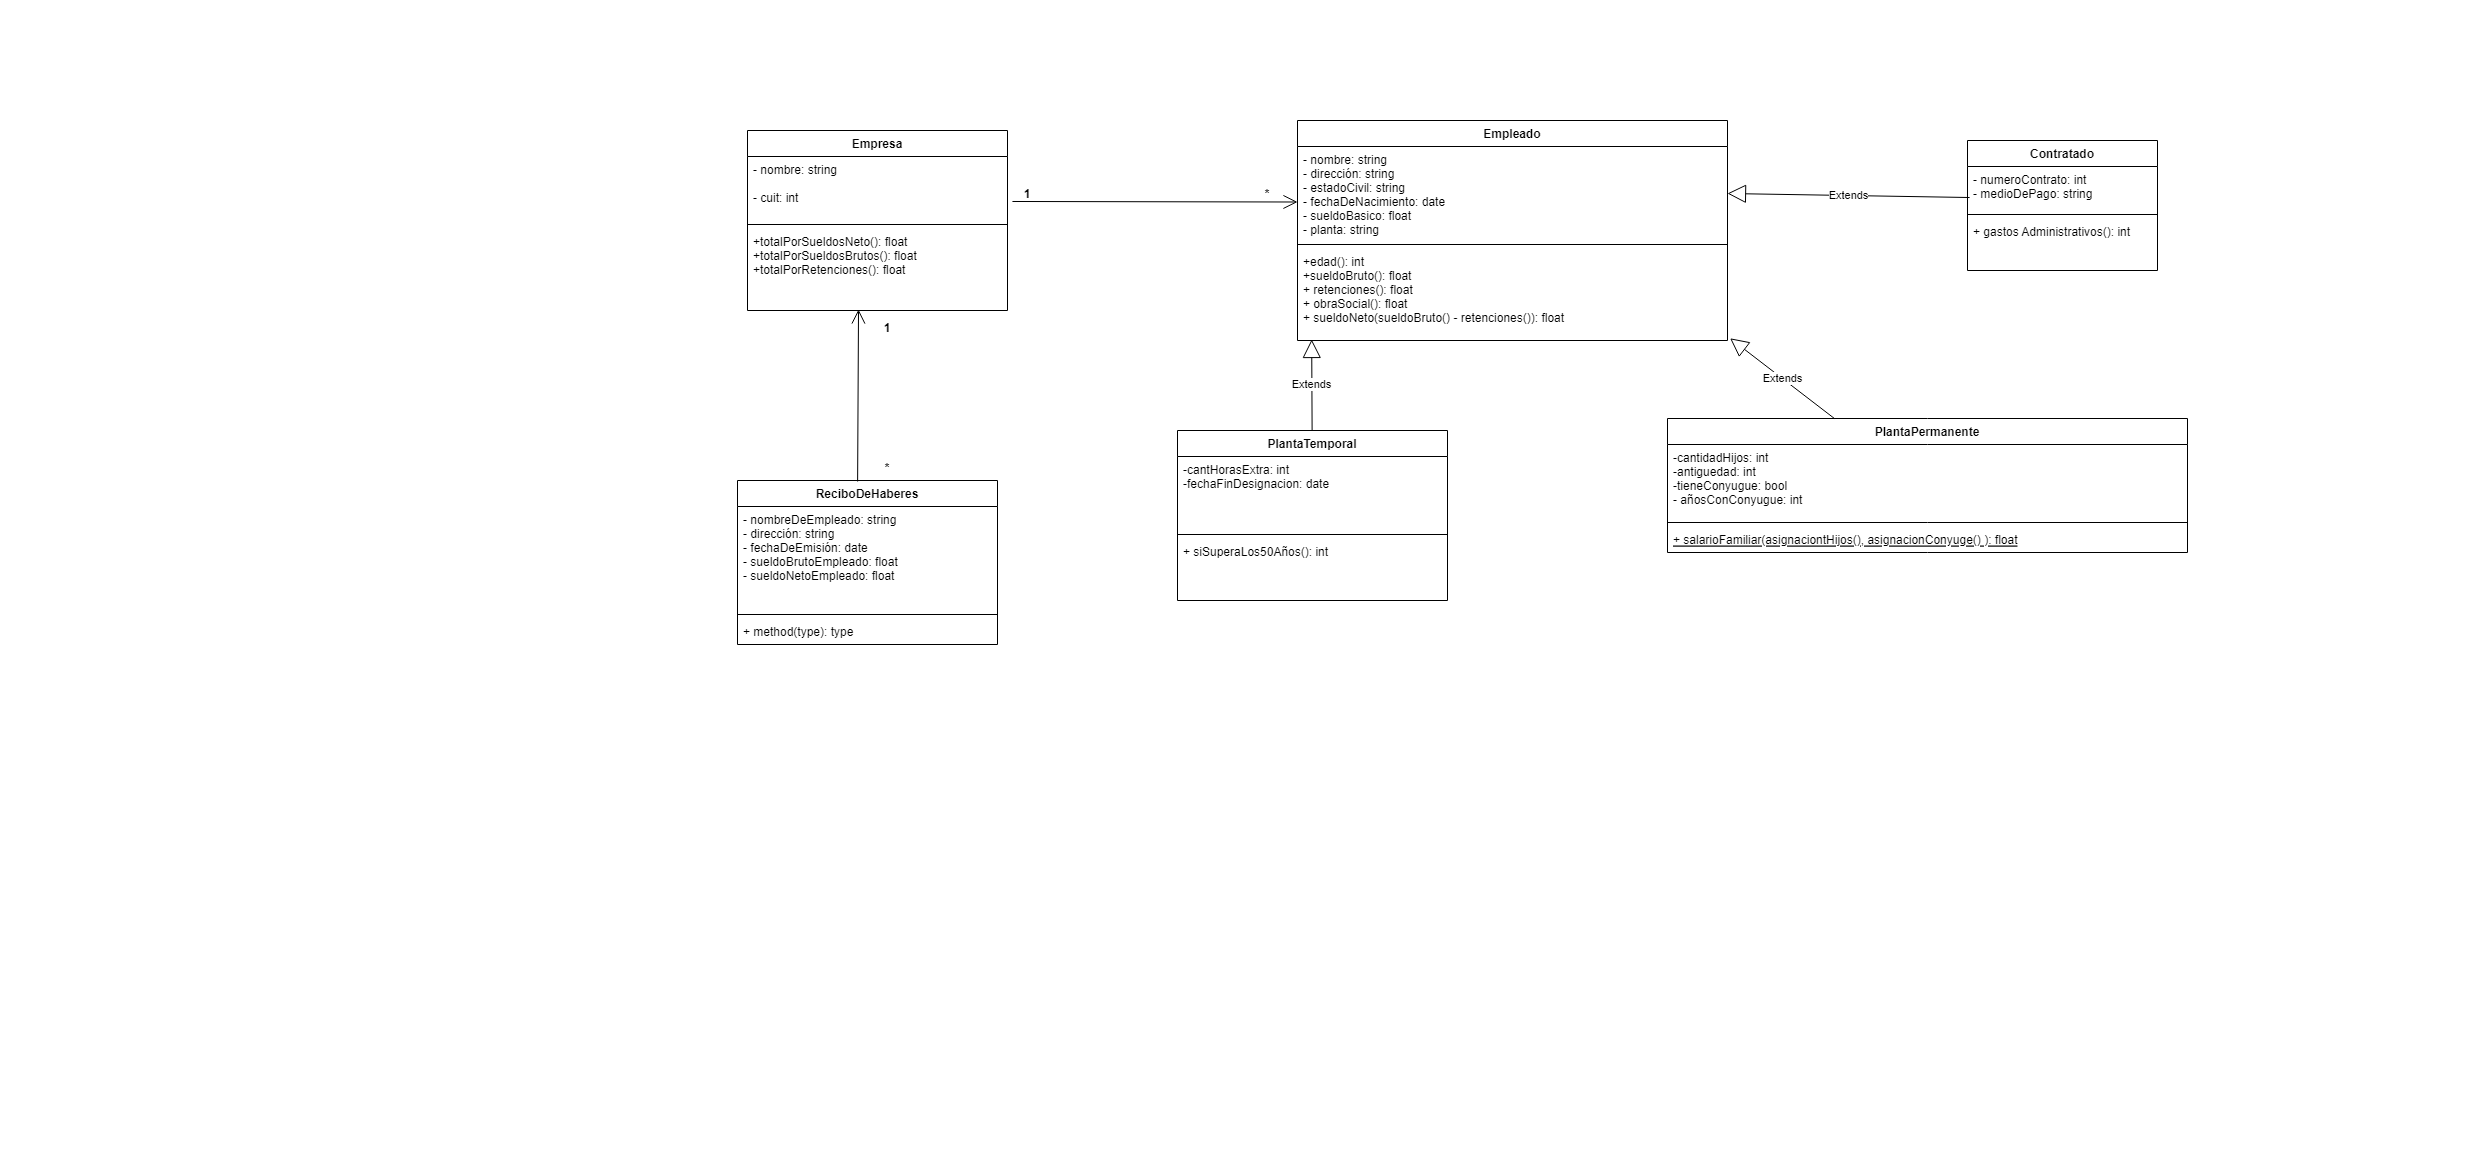

The diagram above was exported from draw.io. Its source (the exported page's mxGraphModel, read from the mxfile embedded in the PNG):
<mxGraphModel dx="1695" dy="482" grid="1" gridSize="10" guides="1" tooltips="1" connect="1" arrows="1" fold="1" page="1" pageScale="1" pageWidth="827" pageHeight="1169" math="0" shadow="0">
  <root>
    <mxCell id="0" />
    <mxCell id="1" parent="0" />
    <mxCell id="SE8XKpowCVgPvUT9trXp-1" value="Empresa" style="swimlane;fontStyle=1;align=center;verticalAlign=top;childLayout=stackLayout;horizontal=1;startSize=26;horizontalStack=0;resizeParent=1;resizeParentMax=0;resizeLast=0;collapsible=1;marginBottom=0;" parent="1" vertex="1">
      <mxGeometry x="-80" y="130" width="260" height="180" as="geometry" />
    </mxCell>
    <mxCell id="SE8XKpowCVgPvUT9trXp-2" value="- nombre: string&#10;&#10;- cuit: int" style="text;strokeColor=none;fillColor=none;align=left;verticalAlign=top;spacingLeft=4;spacingRight=4;overflow=hidden;rotatable=0;points=[[0,0.5],[1,0.5]];portConstraint=eastwest;" parent="SE8XKpowCVgPvUT9trXp-1" vertex="1">
      <mxGeometry y="26" width="260" height="64" as="geometry" />
    </mxCell>
    <mxCell id="SE8XKpowCVgPvUT9trXp-3" value="" style="line;strokeWidth=1;fillColor=none;align=left;verticalAlign=middle;spacingTop=-1;spacingLeft=3;spacingRight=3;rotatable=0;labelPosition=right;points=[];portConstraint=eastwest;" parent="SE8XKpowCVgPvUT9trXp-1" vertex="1">
      <mxGeometry y="90" width="260" height="8" as="geometry" />
    </mxCell>
    <mxCell id="SE8XKpowCVgPvUT9trXp-4" value="+totalPorSueldosNeto(): float&#10;+totalPorSueldosBrutos(): float&#10;+totalPorRetenciones(): float" style="text;strokeColor=none;fillColor=none;align=left;verticalAlign=top;spacingLeft=4;spacingRight=4;overflow=hidden;rotatable=0;points=[[0,0.5],[1,0.5]];portConstraint=eastwest;" parent="SE8XKpowCVgPvUT9trXp-1" vertex="1">
      <mxGeometry y="98" width="260" height="82" as="geometry" />
    </mxCell>
    <mxCell id="xpJvzMcLshKx0QWW18Hv-1" value="" style="endArrow=open;endFill=1;endSize=12;html=1;rounded=0;entryX=0.875;entryY=0.827;entryDx=0;entryDy=0;entryPerimeter=0;exitX=1.019;exitY=0.703;exitDx=0;exitDy=0;exitPerimeter=0;" parent="1" source="SE8XKpowCVgPvUT9trXp-2" target="xpJvzMcLshKx0QWW18Hv-2" edge="1">
      <mxGeometry width="160" relative="1" as="geometry">
        <mxPoint x="229" y="201.5" as="sourcePoint" />
        <mxPoint x="389" y="201.5" as="targetPoint" />
      </mxGeometry>
    </mxCell>
    <mxCell id="xpJvzMcLshKx0QWW18Hv-2" value="*" style="text;align=center;fontStyle=1;verticalAlign=middle;spacingLeft=3;spacingRight=3;strokeColor=none;rotatable=0;points=[[0,0.5],[1,0.5]];portConstraint=eastwest;" parent="1" vertex="1">
      <mxGeometry x="400" y="180" width="80" height="26" as="geometry" />
    </mxCell>
    <mxCell id="xpJvzMcLshKx0QWW18Hv-9" value="PlantaPermanente" style="swimlane;fontStyle=1;align=center;verticalAlign=top;childLayout=stackLayout;horizontal=1;startSize=26;horizontalStack=0;resizeParent=1;resizeParentMax=0;resizeLast=0;collapsible=1;marginBottom=0;" parent="1" vertex="1">
      <mxGeometry x="840" y="418" width="520" height="134" as="geometry" />
    </mxCell>
    <mxCell id="xpJvzMcLshKx0QWW18Hv-10" value="-cantidadHijos: int&#10;-antiguedad: int&#10;-tieneConyugue: bool&#10;- añosConConyugue: int" style="text;strokeColor=none;fillColor=none;align=left;verticalAlign=top;spacingLeft=4;spacingRight=4;overflow=hidden;rotatable=0;points=[[0,0.5],[1,0.5]];portConstraint=eastwest;" parent="xpJvzMcLshKx0QWW18Hv-9" vertex="1">
      <mxGeometry y="26" width="520" height="74" as="geometry" />
    </mxCell>
    <mxCell id="xpJvzMcLshKx0QWW18Hv-11" value="" style="line;strokeWidth=1;fillColor=none;align=left;verticalAlign=middle;spacingTop=-1;spacingLeft=3;spacingRight=3;rotatable=0;labelPosition=right;points=[];portConstraint=eastwest;" parent="xpJvzMcLshKx0QWW18Hv-9" vertex="1">
      <mxGeometry y="100" width="520" height="8" as="geometry" />
    </mxCell>
    <mxCell id="xpJvzMcLshKx0QWW18Hv-12" value="+ salarioFamiliar(asignaciontHijos(), asignacionConyuge() ): float" style="text;strokeColor=none;fillColor=none;align=left;verticalAlign=top;spacingLeft=4;spacingRight=4;overflow=hidden;rotatable=0;points=[[0,0.5],[1,0.5]];portConstraint=eastwest;fontStyle=4" parent="xpJvzMcLshKx0QWW18Hv-9" vertex="1">
      <mxGeometry y="108" width="520" height="26" as="geometry" />
    </mxCell>
    <mxCell id="cVJq4TvIBx03RWye_vcU-7" value="Empleado" style="swimlane;fontStyle=1;align=center;verticalAlign=top;childLayout=stackLayout;horizontal=1;startSize=26;horizontalStack=0;resizeParent=1;resizeParentMax=0;resizeLast=0;collapsible=1;marginBottom=0;" parent="1" vertex="1">
      <mxGeometry x="470" y="120" width="430" height="220" as="geometry" />
    </mxCell>
    <mxCell id="cVJq4TvIBx03RWye_vcU-8" value="- nombre: string&#10;- dirección: string&#10;- estadoCivil: string&#10;- fechaDeNacimiento: date&#10;- sueldoBasico: float&#10;- planta: string" style="text;strokeColor=none;fillColor=none;align=left;verticalAlign=top;spacingLeft=4;spacingRight=4;overflow=hidden;rotatable=0;points=[[0,0.5],[1,0.5]];portConstraint=eastwest;" parent="cVJq4TvIBx03RWye_vcU-7" vertex="1">
      <mxGeometry y="26" width="430" height="94" as="geometry" />
    </mxCell>
    <mxCell id="cVJq4TvIBx03RWye_vcU-9" value="" style="line;strokeWidth=1;fillColor=none;align=left;verticalAlign=middle;spacingTop=-1;spacingLeft=3;spacingRight=3;rotatable=0;labelPosition=right;points=[];portConstraint=eastwest;" parent="cVJq4TvIBx03RWye_vcU-7" vertex="1">
      <mxGeometry y="120" width="430" height="8" as="geometry" />
    </mxCell>
    <mxCell id="cVJq4TvIBx03RWye_vcU-10" value="+edad(): int&#10;+sueldoBruto(): float&#10;+ retenciones(): float&#10;+ obraSocial(): float&#10;+ sueldoNeto(sueldoBruto() - retenciones()): float" style="text;strokeColor=none;fillColor=none;align=left;verticalAlign=top;spacingLeft=4;spacingRight=4;overflow=hidden;rotatable=0;points=[[0,0.5],[1,0.5]];portConstraint=eastwest;fontStyle=0" parent="cVJq4TvIBx03RWye_vcU-7" vertex="1">
      <mxGeometry y="128" width="430" height="92" as="geometry" />
    </mxCell>
    <mxCell id="i8waEGj_L_5-ubJspQg6-1" value="Extends" style="endArrow=block;endSize=16;endFill=0;html=1;rounded=0;entryX=1.006;entryY=0.976;entryDx=0;entryDy=0;entryPerimeter=0;exitX=0.321;exitY=0;exitDx=0;exitDy=0;exitPerimeter=0;" parent="1" source="xpJvzMcLshKx0QWW18Hv-9" target="cVJq4TvIBx03RWye_vcU-10" edge="1">
      <mxGeometry width="160" relative="1" as="geometry">
        <mxPoint x="800" y="390" as="sourcePoint" />
        <mxPoint x="960" y="390" as="targetPoint" />
      </mxGeometry>
    </mxCell>
    <mxCell id="y2NxEASVlkY9Tts3uqtB-1" value="PlantaTemporal" style="swimlane;fontStyle=1;align=center;verticalAlign=top;childLayout=stackLayout;horizontal=1;startSize=26;horizontalStack=0;resizeParent=1;resizeParentMax=0;resizeLast=0;collapsible=1;marginBottom=0;" parent="1" vertex="1">
      <mxGeometry x="350" y="430" width="270" height="170" as="geometry" />
    </mxCell>
    <mxCell id="y2NxEASVlkY9Tts3uqtB-2" value="-cantHorasExtra: int&#10;-fechaFinDesignacion: date" style="text;strokeColor=none;fillColor=none;align=left;verticalAlign=top;spacingLeft=4;spacingRight=4;overflow=hidden;rotatable=0;points=[[0,0.5],[1,0.5]];portConstraint=eastwest;" parent="y2NxEASVlkY9Tts3uqtB-1" vertex="1">
      <mxGeometry y="26" width="270" height="74" as="geometry" />
    </mxCell>
    <mxCell id="y2NxEASVlkY9Tts3uqtB-3" value="" style="line;strokeWidth=1;fillColor=none;align=left;verticalAlign=middle;spacingTop=-1;spacingLeft=3;spacingRight=3;rotatable=0;labelPosition=right;points=[];portConstraint=eastwest;strokeColor=inherit;" parent="y2NxEASVlkY9Tts3uqtB-1" vertex="1">
      <mxGeometry y="100" width="270" height="8" as="geometry" />
    </mxCell>
    <mxCell id="y2NxEASVlkY9Tts3uqtB-4" value="+ siSuperaLos50Años(): int" style="text;strokeColor=none;fillColor=none;align=left;verticalAlign=top;spacingLeft=4;spacingRight=4;overflow=hidden;rotatable=0;points=[[0,0.5],[1,0.5]];portConstraint=eastwest;" parent="y2NxEASVlkY9Tts3uqtB-1" vertex="1">
      <mxGeometry y="108" width="270" height="62" as="geometry" />
    </mxCell>
    <mxCell id="y2NxEASVlkY9Tts3uqtB-5" value="Extends" style="endArrow=block;endSize=16;endFill=0;html=1;rounded=0;entryX=0.033;entryY=0.989;entryDx=0;entryDy=0;entryPerimeter=0;" parent="1" source="y2NxEASVlkY9Tts3uqtB-1" target="cVJq4TvIBx03RWye_vcU-10" edge="1">
      <mxGeometry width="160" relative="1" as="geometry">
        <mxPoint x="540" y="480" as="sourcePoint" />
        <mxPoint x="700" y="480" as="targetPoint" />
      </mxGeometry>
    </mxCell>
    <mxCell id="y2NxEASVlkY9Tts3uqtB-6" value="1" style="text;align=center;fontStyle=1;verticalAlign=middle;spacingLeft=3;spacingRight=3;strokeColor=none;rotatable=0;points=[[0,0.5],[1,0.5]];portConstraint=eastwest;" parent="1" vertex="1">
      <mxGeometry x="160" y="180" width="80" height="26" as="geometry" />
    </mxCell>
    <mxCell id="y2NxEASVlkY9Tts3uqtB-11" value="ReciboDeHaberes" style="swimlane;fontStyle=1;align=center;verticalAlign=top;childLayout=stackLayout;horizontal=1;startSize=26;horizontalStack=0;resizeParent=1;resizeParentMax=0;resizeLast=0;collapsible=1;marginBottom=0;" parent="1" vertex="1">
      <mxGeometry x="-90" y="480" width="260" height="164" as="geometry" />
    </mxCell>
    <mxCell id="y2NxEASVlkY9Tts3uqtB-12" value="- nombreDeEmpleado: string&#10;- dirección: string&#10;- fechaDeEmisión: date&#10;- sueldoBrutoEmpleado: float&#10;- sueldoNetoEmpleado: float  " style="text;strokeColor=none;fillColor=none;align=left;verticalAlign=top;spacingLeft=4;spacingRight=4;overflow=hidden;rotatable=0;points=[[0,0.5],[1,0.5]];portConstraint=eastwest;" parent="y2NxEASVlkY9Tts3uqtB-11" vertex="1">
      <mxGeometry y="26" width="260" height="104" as="geometry" />
    </mxCell>
    <mxCell id="y2NxEASVlkY9Tts3uqtB-13" value="" style="line;strokeWidth=1;fillColor=none;align=left;verticalAlign=middle;spacingTop=-1;spacingLeft=3;spacingRight=3;rotatable=0;labelPosition=right;points=[];portConstraint=eastwest;strokeColor=inherit;" parent="y2NxEASVlkY9Tts3uqtB-11" vertex="1">
      <mxGeometry y="130" width="260" height="8" as="geometry" />
    </mxCell>
    <mxCell id="y2NxEASVlkY9Tts3uqtB-14" value="+ method(type): type" style="text;strokeColor=none;fillColor=none;align=left;verticalAlign=top;spacingLeft=4;spacingRight=4;overflow=hidden;rotatable=0;points=[[0,0.5],[1,0.5]];portConstraint=eastwest;" parent="y2NxEASVlkY9Tts3uqtB-11" vertex="1">
      <mxGeometry y="138" width="260" height="26" as="geometry" />
    </mxCell>
    <mxCell id="y2NxEASVlkY9Tts3uqtB-15" value="" style="endArrow=open;endFill=1;endSize=12;html=1;rounded=0;exitX=0.462;exitY=0.006;exitDx=0;exitDy=0;exitPerimeter=0;entryX=0.427;entryY=0.988;entryDx=0;entryDy=0;entryPerimeter=0;" parent="1" source="y2NxEASVlkY9Tts3uqtB-11" target="SE8XKpowCVgPvUT9trXp-4" edge="1">
      <mxGeometry width="160" relative="1" as="geometry">
        <mxPoint x="40" y="410" as="sourcePoint" />
        <mxPoint x="200" y="410" as="targetPoint" />
      </mxGeometry>
    </mxCell>
    <mxCell id="y2NxEASVlkY9Tts3uqtB-16" value="1" style="text;align=center;fontStyle=1;verticalAlign=middle;spacingLeft=3;spacingRight=3;strokeColor=none;rotatable=0;points=[[0,0.5],[1,0.5]];portConstraint=eastwest;" parent="1" vertex="1">
      <mxGeometry x="20" y="314" width="80" height="26" as="geometry" />
    </mxCell>
    <mxCell id="y2NxEASVlkY9Tts3uqtB-17" value="*" style="text;align=center;fontStyle=1;verticalAlign=middle;spacingLeft=3;spacingRight=3;strokeColor=none;rotatable=0;points=[[0,0.5],[1,0.5]];portConstraint=eastwest;" parent="1" vertex="1">
      <mxGeometry x="20" y="454" width="80" height="26" as="geometry" />
    </mxCell>
    <mxCell id="y2NxEASVlkY9Tts3uqtB-19" value="Contratado" style="swimlane;fontStyle=1;align=center;verticalAlign=top;childLayout=stackLayout;horizontal=1;startSize=26;horizontalStack=0;resizeParent=1;resizeParentMax=0;resizeLast=0;collapsible=1;marginBottom=0;" parent="1" vertex="1">
      <mxGeometry x="1140" y="140" width="190" height="130" as="geometry" />
    </mxCell>
    <mxCell id="y2NxEASVlkY9Tts3uqtB-20" value="- numeroContrato: int&#10;- medioDePago: string" style="text;strokeColor=none;fillColor=none;align=left;verticalAlign=top;spacingLeft=4;spacingRight=4;overflow=hidden;rotatable=0;points=[[0,0.5],[1,0.5]];portConstraint=eastwest;" parent="y2NxEASVlkY9Tts3uqtB-19" vertex="1">
      <mxGeometry y="26" width="190" height="44" as="geometry" />
    </mxCell>
    <mxCell id="y2NxEASVlkY9Tts3uqtB-21" value="" style="line;strokeWidth=1;fillColor=none;align=left;verticalAlign=middle;spacingTop=-1;spacingLeft=3;spacingRight=3;rotatable=0;labelPosition=right;points=[];portConstraint=eastwest;strokeColor=inherit;" parent="y2NxEASVlkY9Tts3uqtB-19" vertex="1">
      <mxGeometry y="70" width="190" height="8" as="geometry" />
    </mxCell>
    <mxCell id="y2NxEASVlkY9Tts3uqtB-22" value="+ gastos Administrativos(): int" style="text;strokeColor=none;fillColor=none;align=left;verticalAlign=top;spacingLeft=4;spacingRight=4;overflow=hidden;rotatable=0;points=[[0,0.5],[1,0.5]];portConstraint=eastwest;" parent="y2NxEASVlkY9Tts3uqtB-19" vertex="1">
      <mxGeometry y="78" width="190" height="52" as="geometry" />
    </mxCell>
    <mxCell id="y2NxEASVlkY9Tts3uqtB-23" value="Extends" style="endArrow=block;endSize=16;endFill=0;html=1;rounded=0;entryX=1;entryY=0.5;entryDx=0;entryDy=0;exitX=0.011;exitY=0.705;exitDx=0;exitDy=0;exitPerimeter=0;" parent="1" source="y2NxEASVlkY9Tts3uqtB-20" target="cVJq4TvIBx03RWye_vcU-8" edge="1">
      <mxGeometry width="160" relative="1" as="geometry">
        <mxPoint x="1040" y="340" as="sourcePoint" />
        <mxPoint x="1200" y="340" as="targetPoint" />
      </mxGeometry>
    </mxCell>
  </root>
</mxGraphModel>